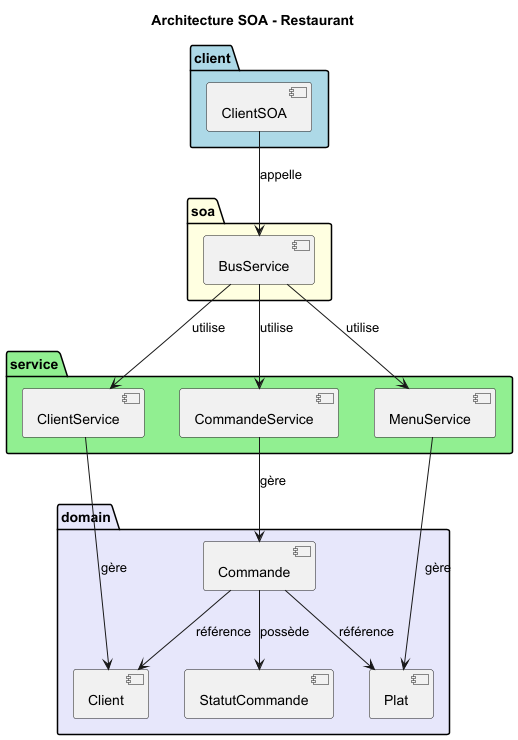

The diagram above was rendered by PlantUML. Its source (embedded in the PNG):
@startuml architecture-soa
title Architecture SOA - Restaurant

package "client" #LightBlue {
  component "ClientSOA" as clientSOA
}

package "soa" #LightYellow {
  component "BusService" as bus
}

package "service" #LightGreen {
  component "ClientService" as svcClient
  component "MenuService" as svcMenu
  component "CommandeService" as svcCommande
}

package "domain" #Lavender {
  component "Client" as domClient
  component "Plat" as domPlat
  component "Commande" as domCommande
  component "StatutCommande" as domStatut
}

' Relations SOA
clientSOA --> bus : appelle

bus --> svcClient : utilise
bus --> svcMenu : utilise
bus --> svcCommande : utilise

svcClient --> domClient : gère
svcMenu --> domPlat : gère
svcCommande --> domCommande : gère

' Relations internes du domaine
domCommande --> domStatut : possède
domCommande --> domClient : référence
domCommande --> domPlat : référence

@enduml